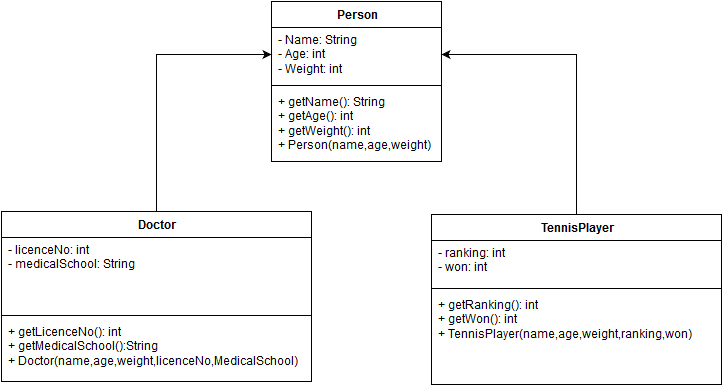

The diagram above was exported from draw.io. Its source (the exported page's mxGraphModel, read from the mxfile embedded in the PNG):
<mxGraphModel dx="1434" dy="792" grid="1" gridSize="10" guides="1" tooltips="1" connect="1" arrows="1" fold="1" page="1" pageScale="1" pageWidth="826" pageHeight="1169" background="#ffffff" math="0">
  <root>
    <mxCell id="0" />
    <mxCell id="1" parent="0" />
    <mxCell id="2" value="Person&lt;div&gt;&lt;br&gt;&lt;/div&gt;" style="swimlane;html=1;fontStyle=1;align=center;verticalAlign=top;childLayout=stackLayout;horizontal=1;startSize=26;horizontalStack=0;resizeParent=1;resizeLast=0;collapsible=1;marginBottom=0;swimlaneFillColor=#ffffff;" parent="1" vertex="1">
      <mxGeometry x="320" y="20" width="170" height="160" as="geometry">
        <mxRectangle x="10" y="10" width="70" height="30" as="alternateBounds" />
      </mxGeometry>
    </mxCell>
    <mxCell id="3" value="- Name: String&lt;div&gt;- Age: int&lt;/div&gt;&lt;div&gt;- Weight: int&lt;br&gt;&lt;/div&gt;" style="text;html=1;strokeColor=none;fillColor=none;align=left;verticalAlign=top;spacingLeft=4;spacingRight=4;whiteSpace=wrap;overflow=hidden;rotatable=0;points=[[0,0.5],[1,0.5]];portConstraint=eastwest;" parent="2" vertex="1">
      <mxGeometry y="26" width="170" height="54" as="geometry" />
    </mxCell>
    <mxCell id="4" value="" style="line;html=1;strokeWidth=1;fillColor=none;align=left;verticalAlign=middle;spacingTop=-1;spacingLeft=3;spacingRight=3;rotatable=0;labelPosition=right;points=[];portConstraint=eastwest;" parent="2" vertex="1">
      <mxGeometry y="80" width="170" height="8" as="geometry" />
    </mxCell>
    <mxCell id="5" value="+ getName(): String&lt;div&gt;+ getAge(): int&lt;/div&gt;&lt;div&gt;+ getWeight(): int&lt;/div&gt;&lt;div&gt;+ Person(name,age,weight)&lt;br&gt;&lt;div&gt;&lt;br&gt;&lt;/div&gt;&lt;/div&gt;" style="text;html=1;strokeColor=none;fillColor=none;align=left;verticalAlign=top;spacingLeft=4;spacingRight=4;whiteSpace=wrap;overflow=hidden;rotatable=0;points=[[0,0.5],[1,0.5]];portConstraint=eastwest;" parent="2" vertex="1">
      <mxGeometry y="88" width="170" height="72" as="geometry" />
    </mxCell>
    <mxCell id="28" style="edgeStyle=orthogonalEdgeStyle;rounded=0;html=1;jettySize=auto;orthogonalLoop=1;" parent="1" source="14" target="3" edge="1">
      <mxGeometry relative="1" as="geometry" />
    </mxCell>
    <mxCell id="14" value="Doctor" style="swimlane;html=1;fontStyle=1;align=center;verticalAlign=top;childLayout=stackLayout;horizontal=1;startSize=26;horizontalStack=0;resizeParent=1;resizeLast=0;collapsible=1;marginBottom=0;swimlaneFillColor=#ffffff;" parent="1" vertex="1">
      <mxGeometry x="50" y="230" width="310" height="170" as="geometry" />
    </mxCell>
    <mxCell id="15" value="- licenceNo: int&lt;div&gt;- medicalSchool: String&lt;/div&gt;" style="text;html=1;strokeColor=none;fillColor=none;align=left;verticalAlign=top;spacingLeft=4;spacingRight=4;whiteSpace=wrap;overflow=hidden;rotatable=0;points=[[0,0.5],[1,0.5]];portConstraint=eastwest;" parent="14" vertex="1">
      <mxGeometry y="26" width="310" height="74" as="geometry" />
    </mxCell>
    <mxCell id="16" value="" style="line;html=1;strokeWidth=1;fillColor=none;align=left;verticalAlign=middle;spacingTop=-1;spacingLeft=3;spacingRight=3;rotatable=0;labelPosition=right;points=[];portConstraint=eastwest;" parent="14" vertex="1">
      <mxGeometry y="100" width="310" height="8" as="geometry" />
    </mxCell>
    <mxCell id="17" value="+ getLicenceNo(): int&lt;div&gt;+ getMedicalSchool():String&lt;/div&gt;&lt;div&gt;+ Doctor(name,age,weight,licenceNo,MedicalSchool)&lt;/div&gt;" style="text;html=1;strokeColor=none;fillColor=none;align=left;verticalAlign=top;spacingLeft=4;spacingRight=4;whiteSpace=wrap;overflow=hidden;rotatable=0;points=[[0,0.5],[1,0.5]];portConstraint=eastwest;" parent="14" vertex="1">
      <mxGeometry y="108" width="310" height="62" as="geometry" />
    </mxCell>
    <mxCell id="29" style="edgeStyle=orthogonalEdgeStyle;rounded=0;html=1;entryX=1;entryY=0.5;jettySize=auto;orthogonalLoop=1;" parent="1" source="18" target="3" edge="1">
      <mxGeometry relative="1" as="geometry" />
    </mxCell>
    <mxCell id="18" value="TennisPlayer" style="swimlane;html=1;fontStyle=1;align=center;verticalAlign=top;childLayout=stackLayout;horizontal=1;startSize=26;horizontalStack=0;resizeParent=1;resizeLast=0;collapsible=1;marginBottom=0;swimlaneFillColor=#ffffff;" parent="1" vertex="1">
      <mxGeometry x="480" y="233" width="290" height="170" as="geometry" />
    </mxCell>
    <mxCell id="19" value="- ranking: int&lt;div&gt;- won: int&amp;nbsp;&lt;/div&gt;" style="text;html=1;strokeColor=none;fillColor=none;align=left;verticalAlign=top;spacingLeft=4;spacingRight=4;whiteSpace=wrap;overflow=hidden;rotatable=0;points=[[0,0.5],[1,0.5]];portConstraint=eastwest;" parent="18" vertex="1">
      <mxGeometry y="26" width="290" height="44" as="geometry" />
    </mxCell>
    <mxCell id="20" value="" style="line;html=1;strokeWidth=1;fillColor=none;align=left;verticalAlign=middle;spacingTop=-1;spacingLeft=3;spacingRight=3;rotatable=0;labelPosition=right;points=[];portConstraint=eastwest;" parent="18" vertex="1">
      <mxGeometry y="70" width="290" height="8" as="geometry" />
    </mxCell>
    <mxCell id="21" value="+ getRanking(): int&lt;div&gt;+ getWon(): int&lt;/div&gt;&lt;div&gt;+ TennisPlayer(name,age,weight,ranking,won)&lt;/div&gt;" style="text;html=1;strokeColor=none;fillColor=none;align=left;verticalAlign=top;spacingLeft=4;spacingRight=4;whiteSpace=wrap;overflow=hidden;rotatable=0;points=[[0,0.5],[1,0.5]];portConstraint=eastwest;" parent="18" vertex="1">
      <mxGeometry y="78" width="290" height="92" as="geometry" />
    </mxCell>
  </root>
</mxGraphModel>